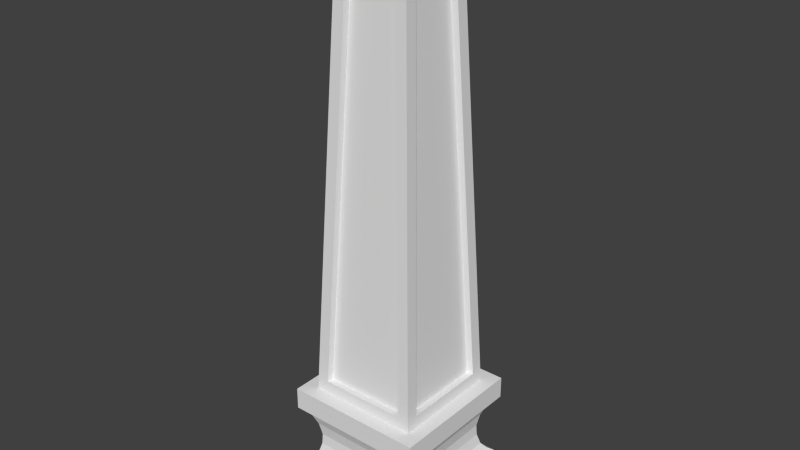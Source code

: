 # Source: obelisks.blend  (saved by Blender 2.58.0; exported with 4.5.12 LTS)
import bpy
from mathutils import Matrix  # noqa: F401  (used for matrix-valued properties, if any)

bpy.ops.wm.read_factory_settings(use_empty=True)
scene = bpy.context.scene
scene.name = 'Obelisk 1'

# ---- collections
col_collection_1 = bpy.data.collections.new('Collection 1'); scene.collection.children.link(col_collection_1)
col_collection_17 = bpy.data.collections.new('Collection 17'); scene.collection.children.link(col_collection_17)

# ---- world
world_world = bpy.data.worlds.new('World'); scene.world = world_world
world_world.color = (0.05088, 0.05088, 0.05088)
world_world.use_sun_shadow = False
world_world.sun_shadow_jitter_overblur = 0.0
world_world.cycles.sampling_method = 'MANUAL'
world_world.cycles.sample_map_resolution = 256

# ---- meshes
me_cube_000 = bpy.data.meshes.new('Cube.000')
me_cube_000.from_pydata([(0.5, 0.5, 3.5), (0.5, -0.5, 3.5), (-0.5, -0.5, 3.5), (-0.5, 0.5, 3.5), (-2.384e-07, -2.384e-07, 4.0)], [], [(0, 3, 4), (0, 4, 1), (1, 4, 2), (2, 4, 3), (3, 0, 1, 2)])
me_cube_000.use_remesh_preserve_volume = False
me_cube_000.use_remesh_preserve_attributes = False
me_cube_000.use_mirror_vertex_groups = False
me_cube_000.update()
me_cube_002 = bpy.data.meshes.new('Cube.002')
me_cube_002.from_pydata([(0.8184, 0.8184, -2.902), (0.8184, -0.8184, -2.902), (-0.8184, -0.8184, -2.902), (-0.8184, 0.8184, -2.902), (0.8184, 0.8184, 0.3273), (0.8184, -0.8184, 0.3273), (-0.8184, -0.8184, 0.3273), (-0.8184, 0.8184, 0.3273), (0.784, 0.784, 9.96), (-0.784, 0.784, 9.96), (-0.784, -0.784, 9.96), (0.784, -0.784, 9.96), (0.784, -0.784, 14.53), (0.784, 0.784, 14.53), (-0.784, -0.784, 14.53), (-0.784, 0.784, 14.53), (-0.72, 0.72, 1.434), (-0.6588, 0.6588, 3.357), (-0.6299, 0.6299, 5.273), (-0.6359, 0.6359, 6.922), (-0.6706, 0.6706, 8.57), (0.72, 0.72, 1.434), (0.6588, 0.6588, 3.357), (0.6299, 0.6299, 5.273), (0.6359, 0.6359, 6.922), (0.6706, 0.6706, 8.57), (-0.72, -0.72, 1.434), (-0.6588, -0.6588, 3.357), (-0.6299, -0.6299, 5.273), (-0.6359, -0.6359, 6.922), (-0.6706, -0.6706, 8.57), (0.72, -0.72, 1.434), (0.6588, -0.6588, 3.357), (0.6299, -0.6299, 5.273), (0.6359, -0.6359, 6.922), (0.6706, -0.6706, 8.57), (-0.7273, 0.7273, 9.461), (0.7273, 0.7273, 9.461), (-0.7273, -0.7273, 9.461), (0.7273, -0.7273, 9.461)], [], [(0, 1, 2, 3), (0, 4, 5, 1), (1, 5, 6, 2), (2, 6, 7, 3), (4, 0, 3, 7), (11, 8, 13, 12), (10, 11, 12, 14), (9, 10, 14, 15), (8, 9, 15, 13), (13, 15, 14, 12), (7, 16, 21, 4), (16, 17, 22, 21), (17, 18, 23, 22), (18, 19, 24, 23), (19, 20, 25, 24), (6, 26, 16, 7), (26, 27, 17, 16), (27, 28, 18, 17), (28, 29, 19, 18), (29, 30, 20, 19), (5, 31, 26, 6), (31, 32, 27, 26), (32, 33, 28, 27), (33, 34, 29, 28), (34, 35, 30, 29), (4, 21, 31, 5), (21, 22, 32, 31), (22, 23, 33, 32), (23, 24, 34, 33), (24, 25, 35, 34), (20, 36, 37, 25), (36, 9, 8, 37), (30, 38, 36, 20), (38, 10, 9, 36), (35, 39, 38, 30), (39, 11, 10, 38), (25, 37, 39, 35), (37, 8, 11, 39)])
me_cube_002.use_remesh_preserve_volume = False
me_cube_002.use_remesh_preserve_attributes = False
me_cube_002.use_mirror_vertex_groups = False
me_cube_002.update()
me_cube_001 = bpy.data.meshes.new('Cube.001')
me_cube_001.from_pydata([(0.7541, -0.7541, -1.197), (0.7541, 0.7541, -1.197), (-0.7541, -0.7541, -1.197), (-0.7541, 0.7541, -1.197), (0.5, -0.5, 3.5), (0.5, 0.5, 3.5), (-0.5, -0.5, 3.5), (-0.5, 0.5, 3.5), (0.5852, -0.7454, -1.037), (0.7454, 0.5852, -1.037), (-0.5852, 0.7454, -1.037), (-0.7454, -0.5852, -1.037), (0.3484, -0.5086, 3.34), (0.5086, 0.3484, 3.34), (-0.3484, 0.5086, 3.34), (-0.5086, -0.3484, 3.34), (-0.3484, -0.5086, 3.34), (0.5086, -0.3484, 3.34), (0.3484, 0.5086, 3.34), (-0.5086, 0.3484, 3.34), (-0.5852, -0.7454, -1.037), (0.7454, -0.5852, -1.037), (0.5852, 0.7454, -1.037), (-0.7454, 0.5852, -1.037), (0.5852, -0.6509, -1.042), (0.6509, 0.5852, -1.042), (-0.5852, 0.6509, -1.042), (-0.6509, -0.5852, -1.042), (-0.5852, -0.6509, -1.042), (0.6509, -0.5852, -1.042), (0.5852, 0.6509, -1.042), (-0.6509, 0.5852, -1.042), (-0.3484, -0.4141, 3.335), (0.4141, -0.3484, 3.335), (0.3484, 0.4141, 3.335), (-0.4141, 0.3484, 3.335), (0.3484, -0.4141, 3.335), (0.4141, 0.3484, 3.335), (-0.3484, 0.4141, 3.335), (-0.4141, -0.3484, 3.335)], [], [(0, 4, 12, 8), (1, 5, 13, 9), (3, 7, 14, 10), (2, 6, 15, 11), (4, 6, 16, 12), (5, 4, 17, 13), (7, 5, 18, 14), (6, 7, 19, 15), (6, 2, 20, 16), (4, 0, 21, 17), (5, 1, 22, 18), (7, 3, 23, 19), (2, 0, 8, 20), (0, 1, 9, 21), (1, 3, 10, 22), (3, 2, 11, 23), (20, 8, 24, 28), (21, 9, 25, 29), (22, 10, 26, 30), (23, 11, 27, 31), (16, 20, 28, 32), (17, 21, 29, 33), (18, 22, 30, 34), (19, 23, 31, 35), (8, 12, 36, 24), (9, 13, 37, 25), (10, 14, 38, 26), (11, 15, 39, 27), (12, 16, 32, 36), (13, 17, 33, 37), (14, 18, 34, 38), (15, 19, 35, 39), (36, 32, 28, 24), (37, 33, 29, 25), (38, 34, 30, 26), (39, 35, 31, 27), (5, 7, 6, 4), (0, 2, 3, 1)])
me_cube_001.use_remesh_preserve_volume = False
me_cube_001.use_remesh_preserve_attributes = False
me_cube_001.use_mirror_vertex_groups = False
me_cube_001.update()

# ---- objects
ob_cap = bpy.data.objects.new('Cap', me_cube_000)
ob_base = bpy.data.objects.new('Base', me_cube_002)
ob_inset_column_002 = bpy.data.objects.new('Inset column.002', me_cube_001)
ob_2x2_base = bpy.data.objects.new('2x2 base', None)

# ---- transforms, parenting, visibility, modifiers, constraints
ob_cap.location = (7.621e-08, 3.81e-08, 34.7)
ob_cap.scale = (10.0, 10.0, 12.08)
ob_cap.lineart.crease_threshold = 0.0
ob_base.location = (0.0, 0.0, 17.84)
ob_base.scale = (11.58, 11.58, -0.9173)
ob_base.lineart.crease_threshold = 0.0
ob_inset_column_002.location = (7.621e-08, 3.81e-08, 34.7)
ob_inset_column_002.scale = (10.0, 10.0, 12.08)
ob_inset_column_002.lineart.crease_threshold = 0.0
ob_2x2_base.location = (0.0, 0.0, 0.0)

# ---- collection membership
col_collection_1.objects.link(ob_cap)
col_collection_1.objects.link(ob_base)
col_collection_1.objects.link(ob_inset_column_002)
col_collection_1.objects.link(ob_2x2_base)
col_collection_17.objects.link(ob_cap)
col_collection_17.objects.link(ob_base)
col_collection_17.objects.link(ob_inset_column_002)
col_collection_17.objects.link(ob_2x2_base)

# ---- scene / render settings (as saved in the file)
scene.frame_start = 1; scene.frame_end = 250; scene.frame_set(1)
scene.render.engine = 'BLENDER_EEVEE_NEXT'
scene.render.image_settings.color_mode = 'RGB'
scene.render.image_settings.compression = 90
scene.render.resolution_percentage = 50
scene.render.dither_intensity = 0.0
scene.render.bake_margin = 2
scene.render.bake_bias = 0.0
scene.cycles.use_denoising = False
scene.cycles.samples = 10
scene.cycles.sampling_pattern = 'TABULATED_SOBOL'
scene.cycles.light_sampling_threshold = 0.0
scene.cycles.use_adaptive_sampling = False
scene.cycles.use_light_tree = False
scene.cycles.blur_glossy = 0.0
scene.cycles.volume_bounces = 1
scene.cycles.pixel_filter_type = 'GAUSSIAN'
scene.cycles.sample_clamp_indirect = 0.0
scene.view_settings.view_transform = 'Standard'
bpy.context.view_layer.update()

# ---- added for rendering (the .blend has no active camera and no usable light): camera, sun
cam_auto = bpy.data.cameras.new('AutoCamera')
cam_auto.lens = 50.0
cam_auto.sensor_width = 36.0
cam_auto.clip_end = 1347.26
ob_auto_camera = bpy.data.objects.new('AutoCamera', cam_auto)
scene.collection.objects.link(ob_auto_camera)
ob_auto_camera.location = (76.7671, -92.1206, 105.188)
ob_auto_camera.rotation_euler = (1.09748, -7.21219e-08, 0.694738)
scene.camera = ob_auto_camera
light_auto_sun = bpy.data.lights.new('AutoSun', 'SUN')
light_auto_sun.energy = 3.0
light_auto_sun.angle = 0.0523599
ob_auto_sun = bpy.data.objects.new('AutoSun', light_auto_sun)
scene.collection.objects.link(ob_auto_sun)
ob_auto_sun.rotation_euler = (0.872665, 0.174533, 0.523599)
bpy.context.view_layer.update()

